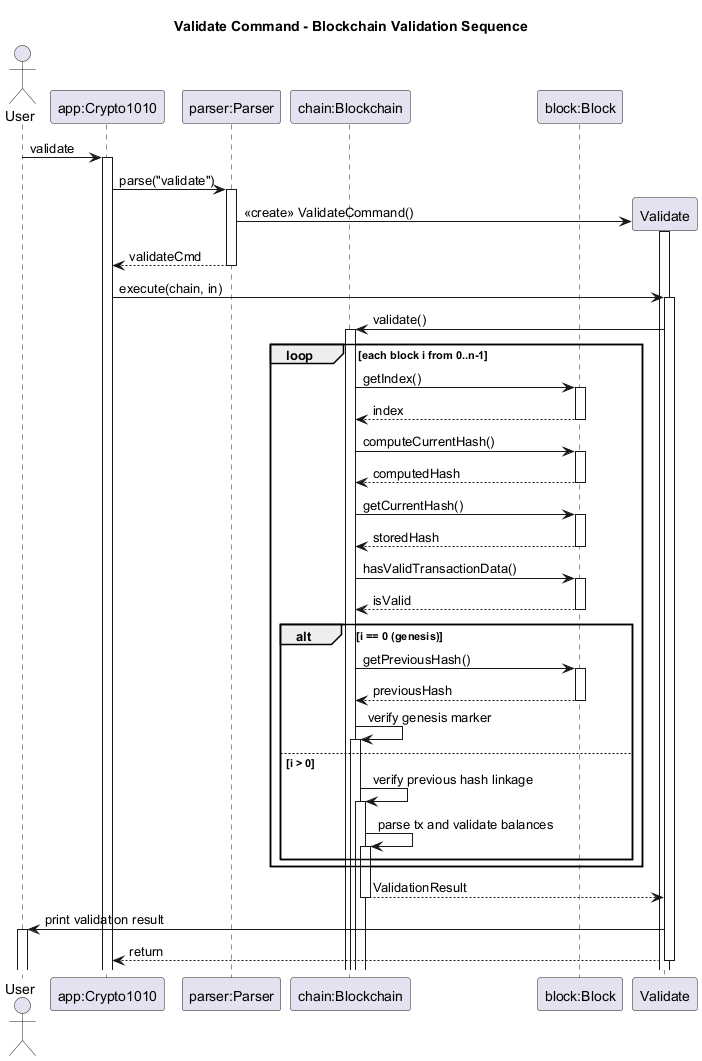

The diagram above was rendered by PlantUML. Its source (embedded in the PNG):
@startuml
title Validate Command - Blockchain Validation Sequence
autoactivate on

actor User
participant "app:Crypto1010" as App
participant "parser:Parser" as Parser
participant "chain:Blockchain" as Chain
participant "block:Block" as Block

User -> App: validate
App -> Parser: parse("validate")
create Validate
Parser -> Validate: <<create>> ValidateCommand()
Parser --> App: validateCmd
App -> Validate: execute(chain, in)
Validate -> Chain: validate()

loop each block i from 0..n-1
  Chain -> Block: getIndex()
  Block --> Chain: index
  Chain -> Block: computeCurrentHash()
  Block --> Chain: computedHash
  Chain -> Block: getCurrentHash()
  Block --> Chain: storedHash
  Chain -> Block: hasValidTransactionData()
  Block --> Chain: isValid

  alt i == 0 (genesis)
    Chain -> Block: getPreviousHash()
    Block --> Chain: previousHash
    Chain -> Chain: verify genesis marker
  else i > 0
    Chain -> Chain: verify previous hash linkage
    Chain -> Chain: parse tx and validate balances
  end
end

Chain --> Validate: ValidationResult
Validate -> User: print validation result
Validate --> App: return

@enduml